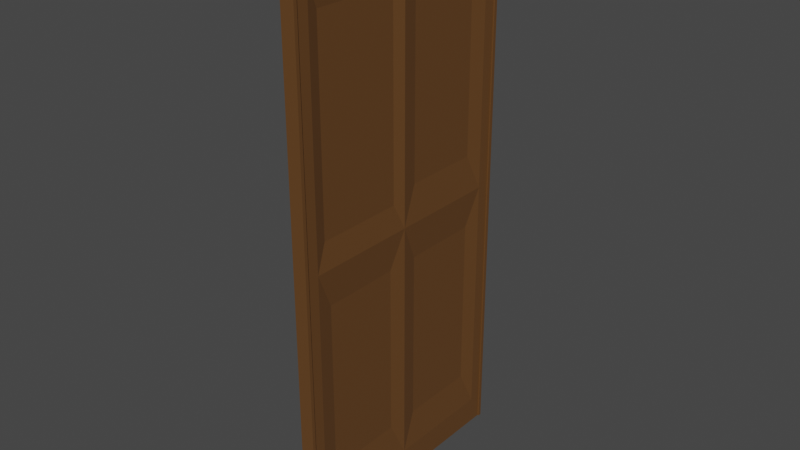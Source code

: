 # Source: door.blend  (saved by Blender 2.82.7; exported with 4.5.12 LTS)
import bpy
from mathutils import Matrix  # noqa: F401  (used for matrix-valued properties, if any)

bpy.ops.wm.read_factory_settings(use_empty=True)
scene = bpy.context.scene
scene.name = 'Scene'

# ---- collections
col_collection = bpy.data.collections.new('Collection'); scene.collection.children.link(col_collection)
col_doorframe = bpy.data.collections.new('DoorFrame'); col_collection.children.link(col_doorframe)
col_doormain = bpy.data.collections.new('DoorMain'); col_collection.children.link(col_doormain)

# ---- materials (node trees are filled in below, after node groups)
mat_wood = bpy.data.materials.new('Wood')
mat_wood.use_transparent_shadow = False

# ---- material node trees
mat_wood.use_nodes = True; mat_wood.node_tree.nodes.clear()
_N = mat_wood.node_tree.nodes; _L = mat_wood.node_tree.links
n0 = _N.new('ShaderNodeOutputMaterial'); n0.name = 'Material Output'; n0.location = (300, 300)
n1 = _N.new('ShaderNodeBsdfPrincipled'); n1.name = 'Principled BSDF'; n1.location = (19, 272)
n1.distribution = 'GGX'
n1.subsurface_method = 'BURLEY'
n1.inputs[0].default_value = (0.1301, 0.05613, 0.01521, 1.0)
n1.inputs[3].default_value = 1.45
n1.inputs[13].default_value = 0.6167
n1.inputs[27].default_value = (0.0, 0.0, 0.0, 1.0)
n1.inputs[28].default_value = 1.0
n2 = _N.new('ShaderNodeTexWhiteNoise'); n2.name = 'White Noise Texture'; n2.location = (-341, 275)
n2.noise_dimensions = '2D'
_L.new(n1.outputs[0], n0.inputs[0])
n0.is_active_output = True

# ---- world
world_world = bpy.data.worlds.new('World'); scene.world = world_world
world_world.use_nodes = True; world_world.node_tree.nodes.clear()
_N = world_world.node_tree.nodes; _L = world_world.node_tree.links
n0 = _N.new('ShaderNodeOutputWorld'); n0.name = 'World Output'; n0.location = (300, 300)
n1 = _N.new('ShaderNodeBackground'); n1.name = 'Background'; n1.location = (10, 300)
n1.inputs[0].default_value = (0.05088, 0.05088, 0.05088, 1.0)
_L.new(n1.outputs[0], n0.inputs[0])
n0.is_active_output = True
world_world.color = (0.05088, 0.05088, 0.05088)
world_world.use_sun_shadow = False
world_world.sun_shadow_jitter_overblur = 0.0

# ---- meshes
me_leftframe = bpy.data.meshes.new('LeftFrame')
me_leftframe.from_pydata([(0.0, 2.0, 2.0), (0.0, 2.0, 0.0), (0.0, 0.0, 2.0), (0.0, 0.0, 0.0), (-2.0, 2.0, 2.0), (-2.0, 2.0, 0.0), (-2.0, 0.0, 2.0), (-2.0, 0.0, 0.0)], [], [(0, 4, 6, 2), (3, 2, 6, 7), (7, 6, 4, 5), (5, 1, 3, 7), (1, 0, 2, 3), (5, 4, 0, 1)])
_uv = me_leftframe.uv_layers.new(name='UVMap')
_uv.uv.foreach_set('vector', [0.625, 0.5, 0.875, 0.5, 0.875, 0.75, 0.625, 0.75, 0.375, 0.75, 0.625, 0.75, 0.625, 1.0, 0.375, 1.0, 0.375, 0.0, 0.625, 0.0, 0.625, 0.25, 0.375, 0.25, 0.125, 0.5, 0.375, 0.5, 0.375, 0.75, 0.125, 0.75, 0.375, 0.5, 0.625, 0.5, 0.625, 0.75, 0.375, 0.75, 0.375, 0.25, 0.625, 0.25, 0.625, 0.5, 0.375, 0.5])
me_leftframe.materials.append(mat_wood)
me_leftframe.use_remesh_preserve_volume = False
me_leftframe.use_remesh_preserve_attributes = False
me_leftframe.use_mirror_vertex_groups = False
me_leftframe.update()
me_cube = bpy.data.meshes.new('Cube')
me_cube.from_pydata([(-2.0, 0.0, 0.0), (-2.0, 0.0, 2.0), (-2.0, 2.0, 0.0), (-2.0, 2.0, 2.0), (0.0, 0.0, 0.0), (0.0, 0.0, 2.0), (0.0, 2.0, 0.0), (0.0, 2.0, 2.0)], [], [(0, 1, 3, 2), (2, 3, 7, 6), (6, 7, 5, 4), (4, 5, 1, 0), (2, 6, 4, 0), (7, 3, 1, 5)])
_uv = me_cube.uv_layers.new(name='UVMap')
_uv.uv.foreach_set('vector', [0.375, 0.0, 0.625, 0.0, 0.625, 0.25, 0.375, 0.25, 0.375, 0.25, 0.625, 0.25, 0.625, 0.5, 0.375, 0.5, 0.375, 0.5, 0.625, 0.5, 0.625, 0.75, 0.375, 0.75, 0.375, 0.75, 0.625, 0.75, 0.625, 1.0, 0.375, 1.0, 0.125, 0.5, 0.375, 0.5, 0.375, 0.75, 0.125, 0.75, 0.625, 0.5, 0.875, 0.5, 0.875, 0.75, 0.625, 0.75])
me_cube.materials.append(mat_wood)
me_cube.use_remesh_fix_poles = True
me_cube.use_remesh_preserve_attributes = False
me_cube.use_mirror_vertex_groups = False
me_cube.update()
me_cube_002 = bpy.data.meshes.new('Cube.002')
me_cube_002.from_pydata([(-2.0, 0.0, 0.0), (-2.0, 0.0, 2.0), (-2.0, 2.0, 0.0), (-2.0, 2.0, 2.0), (0.0, 0.0, 0.0), (0.0, 0.0, 2.0), (0.0, 2.0, 0.0), (0.0, 2.0, 2.0)], [], [(0, 1, 3, 2), (2, 3, 7, 6), (6, 7, 5, 4), (4, 5, 1, 0), (2, 6, 4, 0), (7, 3, 1, 5)])
_uv = me_cube_002.uv_layers.new(name='UVMap')
_uv.uv.foreach_set('vector', [0.375, 0.0, 0.625, 0.0, 0.625, 0.25, 0.375, 0.25, 0.375, 0.25, 0.625, 0.25, 0.625, 0.5, 0.375, 0.5, 0.375, 0.5, 0.625, 0.5, 0.625, 0.75, 0.375, 0.75, 0.375, 0.75, 0.625, 0.75, 0.625, 1.0, 0.375, 1.0, 0.125, 0.5, 0.375, 0.5, 0.375, 0.75, 0.125, 0.75, 0.625, 0.5, 0.875, 0.5, 0.875, 0.75, 0.625, 0.75])
me_cube_002.materials.append(mat_wood)
me_cube_002.use_remesh_fix_poles = True
me_cube_002.use_remesh_preserve_attributes = False
me_cube_002.use_mirror_vertex_groups = False
me_cube_002.update()
me_cube_003 = bpy.data.meshes.new('Cube.003')
me_cube_003.from_pydata([(-2.0, 0.1, 0.1), (-2.0, 0.1, 1.9), (-2.0, 1.9, 0.1), (-2.0, 1.9, 1.9), (0.0, 0.1, 0.1), (0.0, 0.1, 1.9), (0.0, 1.9, 0.1), (0.0, 1.9, 1.9), (0.0, 2.0, 2.0), (0.0, 2.0, 0.0), (0.0, 0.0, 0.0), (0.0, 0.0, 2.0), (-2.0, 2.0, 0.0), (-2.0, 0.0, 0.0), (-2.0, 0.0, 2.0), (-2.0, 2.0, 2.0)], [], [(12, 15, 8, 9), (10, 11, 14, 13), (12, 9, 10, 13), (8, 15, 14, 11), (7, 6, 9, 8), (6, 4, 10, 9), (5, 7, 8, 11), (4, 5, 11, 10), (0, 2, 12, 13), (1, 0, 13, 14), (3, 1, 14, 15), (2, 3, 15, 12)])
_uv = me_cube_003.uv_layers.new(name='UVMap')
_uv.uv.foreach_set('vector', [0.375, 0.25, 0.625, 0.25, 0.625, 0.5, 0.375, 0.5, 0.375, 0.75, 0.625, 0.75, 0.625, 1.0, 0.375, 1.0, 0.125, 0.5, 0.375, 0.5, 0.375, 0.75, 0.125, 0.75, 0.625, 0.5, 0.875, 0.5, 0.875, 0.75, 0.625, 0.75, 0.6125, 0.5125, 0.3875, 0.5125, 0.375, 0.5, 0.625, 0.5, 0.3875, 0.5125, 0.3875, 0.7375, 0.375, 0.75, 0.375, 0.5, 0.6125, 0.7375, 0.6125, 0.5125, 0.625, 0.5, 0.625, 0.75, 0.3875, 0.7375, 0.6125, 0.7375, 0.625, 0.75, 0.375, 0.75, 0.3875, 0.0125, 0.3875, 0.2375, 0.375, 0.25, 0.375, 0.0, 0.6125, 0.0125, 0.3875, 0.0125, 0.375, 0.0, 0.625, 0.0, 0.6125, 0.2375, 0.6125, 0.0125, 0.625, 0.0, 0.625, 0.25, 0.3875, 0.2375, 0.6125, 0.2375, 0.625, 0.25, 0.375, 0.25])
me_cube_003.materials.append(mat_wood)
me_cube_003.use_remesh_fix_poles = True
me_cube_003.use_remesh_preserve_attributes = False
me_cube_003.use_mirror_vertex_groups = False
me_cube_003.update()
me_cube_004 = bpy.data.meshes.new('Cube.004')
me_cube_004.from_pydata([(-2.0, 0.0, 0.0), (-2.0, 0.0, 2.0), (-2.0, 2.0, 0.0), (-2.0, 2.0, 2.0), (-0.5, 0.3, 0.3), (-0.5, 0.3, 1.7), (-0.5, 1.7, 0.3), (-0.5, 1.7, 1.7), (0.0, 2.0, 2.0), (0.0, 2.0, 0.0), (0.0, 0.0, 0.0), (0.0, 0.0, 2.0)], [], [(0, 1, 3, 2), (2, 3, 8, 9), (6, 7, 5, 4), (10, 11, 1, 0), (2, 9, 10, 0), (8, 3, 1, 11), (7, 6, 9, 8), (6, 4, 10, 9), (5, 7, 8, 11), (4, 5, 11, 10)])
_uv = me_cube_004.uv_layers.new(name='UVMap')
_uv.uv.foreach_set('vector', [0.375, 0.0, 0.625, 0.0, 0.625, 0.25, 0.375, 0.25, 0.375, 0.25, 0.625, 0.25, 0.625, 0.5, 0.375, 0.5, 0.4125, 0.5375, 0.5875, 0.5375, 0.5875, 0.7125, 0.4125, 0.7125, 0.375, 0.75, 0.625, 0.75, 0.625, 1.0, 0.375, 1.0, 0.125, 0.5, 0.375, 0.5, 0.375, 0.75, 0.125, 0.75, 0.625, 0.5, 0.875, 0.5, 0.875, 0.75, 0.625, 0.75, 0.5875, 0.5375, 0.4125, 0.5375, 0.375, 0.5, 0.625, 0.5, 0.4125, 0.5375, 0.4125, 0.7125, 0.375, 0.75, 0.375, 0.5, 0.5875, 0.7125, 0.5875, 0.5375, 0.625, 0.5, 0.625, 0.75, 0.4125, 0.7125, 0.5875, 0.7125, 0.625, 0.75, 0.375, 0.75])
me_cube_004.materials.append(mat_wood)
me_cube_004.use_remesh_fix_poles = True
me_cube_004.use_remesh_preserve_attributes = False
me_cube_004.use_mirror_vertex_groups = False
me_cube_004.update()
me_cube_005 = bpy.data.meshes.new('Cube.005')
me_cube_005.from_pydata([(-2.0, 0.0, 0.0), (-2.0, 0.0, 2.0), (-2.0, 2.0, 0.0), (-2.0, 2.0, 2.0), (-0.5, 0.3, 0.3), (-0.5, 0.3, 1.7), (-0.5, 1.7, 0.3), (-0.5, 1.7, 1.7), (0.0, 2.0, 2.0), (0.0, 2.0, 0.0), (0.0, 0.0, 0.0), (0.0, 0.0, 2.0)], [], [(0, 1, 3, 2), (2, 3, 8, 9), (6, 7, 5, 4), (10, 11, 1, 0), (2, 9, 10, 0), (8, 3, 1, 11), (7, 6, 9, 8), (6, 4, 10, 9), (5, 7, 8, 11), (4, 5, 11, 10)])
_uv = me_cube_005.uv_layers.new(name='UVMap')
_uv.uv.foreach_set('vector', [0.375, 0.0, 0.625, 0.0, 0.625, 0.25, 0.375, 0.25, 0.375, 0.25, 0.625, 0.25, 0.625, 0.5, 0.375, 0.5, 0.4125, 0.5375, 0.5875, 0.5375, 0.5875, 0.7125, 0.4125, 0.7125, 0.375, 0.75, 0.625, 0.75, 0.625, 1.0, 0.375, 1.0, 0.125, 0.5, 0.375, 0.5, 0.375, 0.75, 0.125, 0.75, 0.625, 0.5, 0.875, 0.5, 0.875, 0.75, 0.625, 0.75, 0.5875, 0.5375, 0.4125, 0.5375, 0.375, 0.5, 0.625, 0.5, 0.4125, 0.5375, 0.4125, 0.7125, 0.375, 0.75, 0.375, 0.5, 0.5875, 0.7125, 0.5875, 0.5375, 0.625, 0.5, 0.625, 0.75, 0.4125, 0.7125, 0.5875, 0.7125, 0.625, 0.75, 0.375, 0.75])
me_cube_005.materials.append(mat_wood)
me_cube_005.use_remesh_fix_poles = True
me_cube_005.use_remesh_preserve_attributes = False
me_cube_005.use_mirror_vertex_groups = False
me_cube_005.update()
me_cube_006 = bpy.data.meshes.new('Cube.006')
me_cube_006.from_pydata([(-2.0, 0.0, 0.0), (-2.0, 0.0, 2.0), (-2.0, 2.0, 0.0), (-2.0, 2.0, 2.0), (-0.5, 0.2121, 0.2121), (-0.5, 0.2121, 1.788), (-0.5, 1.788, 0.2121), (-0.5, 1.788, 1.788), (0.0, 2.0, 2.0), (0.0, 2.0, 0.0), (0.0, 0.0, 0.0), (0.0, 0.0, 2.0)], [], [(0, 1, 3, 2), (2, 3, 8, 9), (6, 7, 5, 4), (10, 11, 1, 0), (2, 9, 10, 0), (8, 3, 1, 11), (7, 6, 9, 8), (6, 4, 10, 9), (5, 7, 8, 11), (4, 5, 11, 10)])
_uv = me_cube_006.uv_layers.new(name='UVMap')
_uv.uv.foreach_set('vector', [0.375, 0.0, 0.625, 0.0, 0.625, 0.25, 0.375, 0.25, 0.375, 0.25, 0.625, 0.25, 0.625, 0.5, 0.375, 0.5, 0.4015, 0.5265, 0.5985, 0.5265, 0.5985, 0.7235, 0.4015, 0.7235, 0.375, 0.75, 0.625, 0.75, 0.625, 1.0, 0.375, 1.0, 0.125, 0.5, 0.375, 0.5, 0.375, 0.75, 0.125, 0.75, 0.625, 0.5, 0.875, 0.5, 0.875, 0.75, 0.625, 0.75, 0.5985, 0.5265, 0.4015, 0.5265, 0.375, 0.5, 0.625, 0.5, 0.4015, 0.5265, 0.4015, 0.7235, 0.375, 0.75, 0.375, 0.5, 0.5985, 0.7235, 0.5985, 0.5265, 0.625, 0.5, 0.625, 0.75, 0.4015, 0.7235, 0.5985, 0.7235, 0.625, 0.75, 0.375, 0.75])
me_cube_006.materials.append(mat_wood)
me_cube_006.use_remesh_fix_poles = True
me_cube_006.use_remesh_preserve_attributes = False
me_cube_006.use_mirror_vertex_groups = False
me_cube_006.update()
me_cube_007 = bpy.data.meshes.new('Cube.007')
me_cube_007.from_pydata([(-2.0, 0.0, 0.0), (-2.0, 0.0, 2.0), (-2.0, 2.0, 0.0), (-2.0, 2.0, 2.0), (-0.5, 0.3, 0.3), (-0.5, 0.3, 1.7), (-0.5, 1.7, 0.3), (-0.5, 1.7, 1.7), (0.0, 2.0, 2.0), (0.0, 2.0, 0.0), (0.0, 0.0, 0.0), (0.0, 0.0, 2.0)], [], [(0, 1, 3, 2), (2, 3, 8, 9), (6, 7, 5, 4), (10, 11, 1, 0), (2, 9, 10, 0), (8, 3, 1, 11), (7, 6, 9, 8), (6, 4, 10, 9), (5, 7, 8, 11), (4, 5, 11, 10)])
_uv = me_cube_007.uv_layers.new(name='UVMap')
_uv.uv.foreach_set('vector', [0.375, 0.0, 0.625, 0.0, 0.625, 0.25, 0.375, 0.25, 0.375, 0.25, 0.625, 0.25, 0.625, 0.5, 0.375, 0.5, 0.4125, 0.5375, 0.5875, 0.5375, 0.5875, 0.7125, 0.4125, 0.7125, 0.375, 0.75, 0.625, 0.75, 0.625, 1.0, 0.375, 1.0, 0.125, 0.5, 0.375, 0.5, 0.375, 0.75, 0.125, 0.75, 0.625, 0.5, 0.875, 0.5, 0.875, 0.75, 0.625, 0.75, 0.5875, 0.5375, 0.4125, 0.5375, 0.375, 0.5, 0.625, 0.5, 0.4125, 0.5375, 0.4125, 0.7125, 0.375, 0.75, 0.375, 0.5, 0.5875, 0.7125, 0.5875, 0.5375, 0.625, 0.5, 0.625, 0.75, 0.4125, 0.7125, 0.5875, 0.7125, 0.625, 0.75, 0.375, 0.75])
me_cube_007.materials.append(mat_wood)
me_cube_007.use_remesh_fix_poles = True
me_cube_007.use_remesh_preserve_attributes = False
me_cube_007.use_mirror_vertex_groups = False
me_cube_007.update()

# ---- objects
ob_leftframe = bpy.data.objects.new('LeftFrame', me_leftframe)
ob_rightframe = bpy.data.objects.new('RightFrame', me_cube)
ob_cube = bpy.data.objects.new('Cube', me_cube_002)
ob_door = bpy.data.objects.new('Door', me_cube_003)
ob_panelbl = bpy.data.objects.new('PanelBL', me_cube_004)
ob_panelbr = bpy.data.objects.new('PanelBR', me_cube_005)
ob_paneltl = bpy.data.objects.new('PanelTL', me_cube_006)
ob_paneltr = bpy.data.objects.new('PanelTR', me_cube_007)

# ---- transforms, parenting, visibility, modifiers, constraints
ob_leftframe.location = (0.0, 0.0, 0.0)
ob_leftframe.scale = (1.0, 0.25, 40.0)
ob_leftframe.lock_rotations_4d = False
ob_leftframe.empty_display_type = 'ARROWS'
ob_leftframe.lineart.crease_threshold = 0.0
ob_rightframe.location = (0.0, 36.5, 0.0)
ob_rightframe.scale = (1.0, 0.25, 40.0)
ob_rightframe.lineart.crease_threshold = 0.0
ob_cube.location = (0.0, 0.0, 80.0)
ob_cube.scale = (1.0, 18.5, 0.25)
ob_cube.lineart.crease_threshold = 0.0
ob_door.location = (-0.2, 0.5, 0.0)
ob_door.scale = (0.8, 18.0, 40.0)
ob_door.lineart.crease_threshold = 0.0
ob_panelbl.location = (-0.2, 2.3, 4.0)
ob_panelbl.scale = (0.8, 8.1, 18.0)
ob_panelbl.lineart.crease_threshold = 0.0
ob_panelbr.location = (-0.2, 18.5, 4.0)
ob_panelbr.scale = (0.8, 8.1, 18.0)
ob_panelbr.lineart.crease_threshold = 0.0
ob_paneltl.location = (-0.2, 2.3, 40.0)
ob_paneltl.scale = (0.8, 8.1, 18.0)
ob_paneltl.lineart.crease_threshold = 0.0
ob_paneltr.location = (-0.2, 18.5, 40.0)
ob_paneltr.scale = (0.8, 8.1, 18.0)
ob_paneltr.lineart.crease_threshold = 0.0

# ---- collection membership
col_doorframe.objects.link(ob_leftframe)
col_doorframe.objects.link(ob_rightframe)
col_doorframe.objects.link(ob_cube)
col_doormain.objects.link(ob_door)
col_doormain.objects.link(ob_panelbl)
col_doormain.objects.link(ob_panelbr)
col_doormain.objects.link(ob_paneltl)
col_doormain.objects.link(ob_paneltr)

# ---- scene / render settings (as saved in the file)
scene.frame_start = 1; scene.frame_end = 250; scene.frame_set(1)
scene.render.engine = 'BLENDER_EEVEE_NEXT'
scene.cycles.use_denoising = False
scene.cycles.samples = 128
scene.cycles.sampling_pattern = 'TABULATED_SOBOL'
scene.cycles.use_adaptive_sampling = False
scene.cycles.use_light_tree = False
scene.view_settings.view_transform = 'Filmic'
bpy.context.view_layer.update()

# ---- added for rendering (the .blend has no active camera and no usable light): camera, sun
cam_auto = bpy.data.cameras.new('AutoCamera')
cam_auto.lens = 50.0
cam_auto.sensor_width = 36.0
cam_auto.clip_end = 1438.96
ob_auto_camera = bpy.data.objects.new('AutoCamera', cam_auto)
scene.collection.objects.link(ob_auto_camera)
ob_auto_camera.location = (80.9921, -79.8905, 105.844)
ob_auto_camera.rotation_euler = (1.09748, -7.21219e-08, 0.694738)
scene.camera = ob_auto_camera
light_auto_sun = bpy.data.lights.new('AutoSun', 'SUN')
light_auto_sun.energy = 3.0
light_auto_sun.angle = 0.0523599
ob_auto_sun = bpy.data.objects.new('AutoSun', light_auto_sun)
scene.collection.objects.link(ob_auto_sun)
ob_auto_sun.rotation_euler = (0.872665, 0.174533, 0.523599)
bpy.context.view_layer.update()
